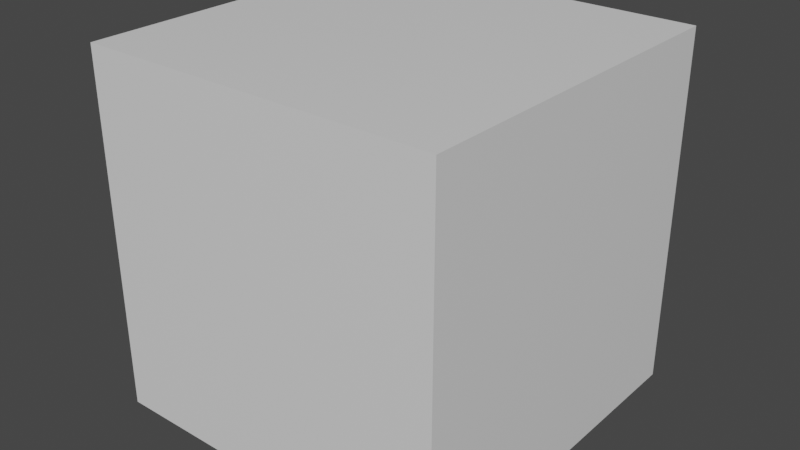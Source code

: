 # Source: ReferenceCube.blend  (saved by Blender 2.92.15; exported with 4.5.12 LTS)
import bpy
from mathutils import Matrix  # noqa: F401  (used for matrix-valued properties, if any)

bpy.ops.wm.read_factory_settings(use_empty=True)
scene = bpy.context.scene
scene.name = 'Scene'

# ---- collections
col_collection = bpy.data.collections.new('Collection'); scene.collection.children.link(col_collection)

# ---- materials (node trees are filled in below, after node groups)
mat_material = bpy.data.materials.new('Material')
mat_material.alpha_threshold = 0.0
mat_material.use_transparent_shadow = False
mat_material.line_color = (0.0, 0.0, 0.0, 1.0)

# ---- material node trees
mat_material.use_nodes = True; mat_material.node_tree.nodes.clear()
_N = mat_material.node_tree.nodes; _L = mat_material.node_tree.links
n0 = _N.new('ShaderNodeOutputMaterial'); n0.name = 'Material Output'; n0.location = (300, 300)
n1 = _N.new('ShaderNodeBsdfPrincipled'); n1.name = 'Principled BSDF'; n1.location = (10, 300)
n1.distribution = 'GGX'
n1.subsurface_method = 'BURLEY'
n1.inputs[2].default_value = 0.4
n1.inputs[3].default_value = 1.45
n1.inputs[27].default_value = (0.0, 0.0, 0.0, 1.0)
n1.inputs[28].default_value = 1.0
_L.new(n1.outputs[0], n0.inputs[0])
n0.is_active_output = True

# ---- world
world_world = bpy.data.worlds.new('World'); scene.world = world_world
world_world.use_nodes = True; world_world.node_tree.nodes.clear()
_N = world_world.node_tree.nodes; _L = world_world.node_tree.links
n0 = _N.new('ShaderNodeOutputWorld'); n0.name = 'World Output'; n0.location = (300, 300)
n1 = _N.new('ShaderNodeBackground'); n1.name = 'Background'; n1.location = (10, 300)
n1.inputs[0].default_value = (0.05088, 0.05088, 0.05088, 1.0)
_L.new(n1.outputs[0], n0.inputs[0])
n0.is_active_output = True
world_world.color = (0.05088, 0.05088, 0.05088)
world_world.use_sun_shadow = False
world_world.sun_shadow_jitter_overblur = 0.0

# ---- meshes
me_cube = bpy.data.meshes.new('Cube')
me_cube.from_pydata([(1.0, 1.0, 2.011), (1.0, 1.0, 0.01149), (1.0, -1.0, 2.011), (1.0, -1.0, 0.01149), (-1.0, 1.0, 2.011), (-1.0, 1.0, 0.01149), (-1.0, -1.0, 2.011), (-1.0, -1.0, 0.01149)], [], [(0, 4, 6, 2), (3, 2, 6, 7), (7, 6, 4, 5), (5, 1, 3, 7), (1, 0, 2, 3), (5, 4, 0, 1)])
_uv = me_cube.uv_layers.new(name='UVMap')
_uv.uv.foreach_set('vector', [0.625, 0.5, 0.875, 0.5, 0.875, 0.75, 0.625, 0.75, 0.375, 0.75, 0.625, 0.75, 0.625, 1.0, 0.375, 1.0, 0.375, 0.0, 0.625, 0.0, 0.625, 0.25, 0.375, 0.25, 0.125, 0.5, 0.375, 0.5, 0.375, 0.75, 0.125, 0.75, 0.375, 0.5, 0.625, 0.5, 0.625, 0.75, 0.375, 0.75, 0.375, 0.25, 0.625, 0.25, 0.625, 0.5, 0.375, 0.5])
me_cube.materials.append(mat_material)
me_cube.use_remesh_preserve_volume = False
me_cube.use_remesh_preserve_attributes = False
me_cube.use_mirror_vertex_groups = False
me_cube.update()

# ---- objects
ob_cube = bpy.data.objects.new('Cube', me_cube)

# ---- transforms, parenting, visibility, modifiers, constraints
ob_cube.location = (0.0, 0.0, 0.0)
ob_cube.lock_rotations_4d = False
ob_cube.empty_display_type = 'ARROWS'
ob_cube.lineart.crease_threshold = 0.0

# ---- collection membership
col_collection.objects.link(ob_cube)

# ---- scene / render settings (as saved in the file)
scene.frame_start = 1; scene.frame_end = 250; scene.frame_set(1)
scene.render.engine = 'BLENDER_EEVEE_NEXT'
scene.cycles.use_denoising = False
scene.cycles.samples = 128
scene.cycles.sampling_pattern = 'TABULATED_SOBOL'
scene.cycles.use_adaptive_sampling = False
scene.cycles.use_light_tree = False
scene.view_settings.view_transform = 'Filmic'
bpy.context.view_layer.update()

# ---- added for rendering (the .blend has no active camera and no usable light): camera, sun
cam_auto = bpy.data.cameras.new('AutoCamera')
cam_auto.lens = 50.0
cam_auto.sensor_width = 36.0
cam_auto.clip_end = 1000.0
ob_auto_camera = bpy.data.objects.new('AutoCamera', cam_auto)
scene.collection.objects.link(ob_auto_camera)
ob_auto_camera.location = (3.20507, -3.84609, 3.57554)
ob_auto_camera.rotation_euler = (1.09748, -7.21219e-08, 0.694738)
scene.camera = ob_auto_camera
light_auto_sun = bpy.data.lights.new('AutoSun', 'SUN')
light_auto_sun.energy = 3.0
light_auto_sun.angle = 0.0523599
ob_auto_sun = bpy.data.objects.new('AutoSun', light_auto_sun)
scene.collection.objects.link(ob_auto_sun)
ob_auto_sun.rotation_euler = (0.872665, 0.174533, 0.523599)
bpy.context.view_layer.update()
